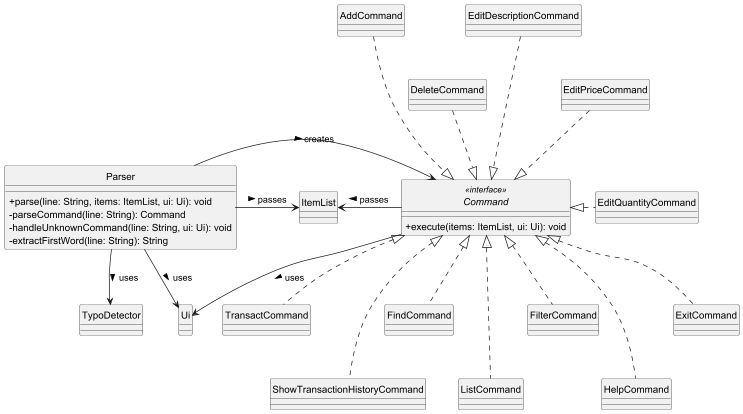

The diagram above was rendered by PlantUML. Its source (embedded in the PNG):
@startuml
'https://plantuml.com/class-diagram

skinparam monochrome true
skinparam shadowing false
skinparam classAttributeIconSize 0
hide circle


interface Command <<interface>> {
    + execute(items: ItemList, ui: Ui): void
}

class Parser {
    + parse(line: String, items: ItemList, ui: Ui): void
    - parseCommand(line: String): Command
    - handleUnknownCommand(line: String, ui: Ui): void
    - extractFirstWord(line: String): String
}

class AddCommand
class DeleteCommand
class EditDescriptionCommand
class EditPriceCommand
class EditQuantityCommand
class TransactCommand
class ShowTransactionHistoryCommand
class FindCommand
class ListCommand
class FilterCommand
class HelpCommand
class ExitCommand

class TypoDetector

class ItemList

class Ui

' Relationships
Parser -> Command : creates >
Parser --> TypoDetector : uses >
Parser --> Ui : uses >
Parser -right-> ItemList : passes >

Command --> Ui : uses >
Command -left-> ItemList : passes >

AddCommand ...down|> Command
DeleteCommand ..down|> Command
EditDescriptionCommand ...down|> Command
EditPriceCommand ..down|> Command
EditQuantityCommand ...left|> Command
TransactCommand ..up|> Command
ShowTransactionHistoryCommand ...up|> Command
FindCommand ..up|> Command
ListCommand ...up|> Command
FilterCommand ..up|> Command
HelpCommand ...up|> Command
ExitCommand ..up|> Command

@enduml